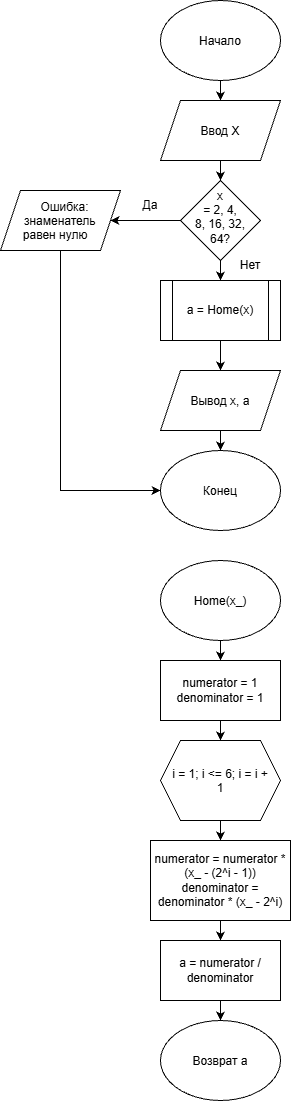

The diagram above was exported from draw.io. Its source (the exported page's mxGraphModel, read from the mxfile embedded in the PNG):
<mxGraphModel dx="1030" dy="535" grid="1" gridSize="10" guides="1" tooltips="1" connect="1" arrows="1" fold="1" page="1" pageScale="1" pageWidth="827" pageHeight="1169" math="0" shadow="0">
  <root>
    <mxCell id="0" />
    <mxCell id="1" parent="0" />
    <mxCell id="mWO3Bc2fG8LaN9AEy4Ek-8" edge="1" parent="1" source="mWO3Bc2fG8LaN9AEy4Ek-1" style="edgeStyle=orthogonalEdgeStyle;rounded=0;orthogonalLoop=1;jettySize=auto;html=1;exitX=0.5;exitY=1;exitDx=0;exitDy=0;entryX=0.5;entryY=0;entryDx=0;entryDy=0;defaultLabelBackgroundColor=page;" target="mWO3Bc2fG8LaN9AEy4Ek-2">
      <mxGeometry relative="1" as="geometry" />
    </mxCell>
    <mxCell id="mWO3Bc2fG8LaN9AEy4Ek-1" parent="1" style="ellipse;whiteSpace=wrap;html=1;shapeInside=1;" value="Начало" vertex="1">
      <mxGeometry height="80" width="120" x="260" y="40" as="geometry" />
    </mxCell>
    <mxCell id="mWO3Bc2fG8LaN9AEy4Ek-9" edge="1" parent="1" source="mWO3Bc2fG8LaN9AEy4Ek-2" style="edgeStyle=orthogonalEdgeStyle;rounded=0;orthogonalLoop=1;jettySize=auto;html=1;exitX=0.5;exitY=1;exitDx=0;exitDy=0;entryX=0.5;entryY=0;entryDx=0;entryDy=0;defaultLabelBackgroundColor=page;" target="mWO3Bc2fG8LaN9AEy4Ek-4">
      <mxGeometry relative="1" as="geometry" />
    </mxCell>
    <mxCell id="mWO3Bc2fG8LaN9AEy4Ek-2" parent="1" style="shape=parallelogram;perimeter=parallelogramPerimeter;whiteSpace=wrap;html=1;shapeInside=1;fixedSize=1;" value="Ввод Х" vertex="1">
      <mxGeometry height="60" width="120" x="260" y="140" as="geometry" />
    </mxCell>
    <mxCell id="mWO3Bc2fG8LaN9AEy4Ek-11" edge="1" parent="1" source="mWO3Bc2fG8LaN9AEy4Ek-3" style="edgeStyle=orthogonalEdgeStyle;rounded=0;orthogonalLoop=1;jettySize=auto;html=1;exitX=0.5;exitY=1;exitDx=0;exitDy=0;entryX=0.5;entryY=0;entryDx=0;entryDy=0;defaultLabelBackgroundColor=page;" target="mWO3Bc2fG8LaN9AEy4Ek-6">
      <mxGeometry relative="1" as="geometry" />
    </mxCell>
    <mxCell id="mWO3Bc2fG8LaN9AEy4Ek-3" parent="1" style="shape=process;whiteSpace=wrap;html=1;backgroundOutline=1;" value="a = Home(x)" vertex="1">
      <mxGeometry height="60" width="120" x="260" y="320" as="geometry" />
    </mxCell>
    <mxCell id="mWO3Bc2fG8LaN9AEy4Ek-10" edge="1" parent="1" source="mWO3Bc2fG8LaN9AEy4Ek-4" style="edgeStyle=orthogonalEdgeStyle;rounded=0;orthogonalLoop=1;jettySize=auto;html=1;exitX=0.5;exitY=1;exitDx=0;exitDy=0;entryX=0.5;entryY=0;entryDx=0;entryDy=0;defaultLabelBackgroundColor=page;" target="mWO3Bc2fG8LaN9AEy4Ek-3">
      <mxGeometry relative="1" as="geometry" />
    </mxCell>
    <mxCell id="mWO3Bc2fG8LaN9AEy4Ek-13" edge="1" parent="1" source="mWO3Bc2fG8LaN9AEy4Ek-4" style="edgeStyle=orthogonalEdgeStyle;rounded=0;orthogonalLoop=1;jettySize=auto;html=1;exitX=0;exitY=0.5;exitDx=0;exitDy=0;entryX=1;entryY=0.5;entryDx=0;entryDy=0;defaultLabelBackgroundColor=page;" target="mWO3Bc2fG8LaN9AEy4Ek-5">
      <mxGeometry relative="1" as="geometry" />
    </mxCell>
    <mxCell id="mWO3Bc2fG8LaN9AEy4Ek-4" parent="1" style="rhombus;whiteSpace=wrap;html=1;shapeInside=1;" value="х = 2, 4, 8, 16, 32, 64?" vertex="1">
      <mxGeometry height="80" width="80" x="280" y="220" as="geometry" />
    </mxCell>
    <mxCell id="mWO3Bc2fG8LaN9AEy4Ek-14" edge="1" parent="1" source="mWO3Bc2fG8LaN9AEy4Ek-5" style="edgeStyle=orthogonalEdgeStyle;rounded=0;orthogonalLoop=1;jettySize=auto;html=1;exitX=0.5;exitY=1;exitDx=0;exitDy=0;entryX=0;entryY=0.5;entryDx=0;entryDy=0;defaultLabelBackgroundColor=page;" target="mWO3Bc2fG8LaN9AEy4Ek-7">
      <mxGeometry relative="1" as="geometry" />
    </mxCell>
    <mxCell id="mWO3Bc2fG8LaN9AEy4Ek-5" parent="1" style="shape=parallelogram;perimeter=parallelogramPerimeter;whiteSpace=wrap;html=1;shapeInside=1;fixedSize=1;" value="Ошибка: знаменатель равен нулю" vertex="1">
      <mxGeometry height="60" width="120" x="100" y="230" as="geometry" />
    </mxCell>
    <mxCell id="mWO3Bc2fG8LaN9AEy4Ek-12" edge="1" parent="1" source="mWO3Bc2fG8LaN9AEy4Ek-6" style="edgeStyle=orthogonalEdgeStyle;rounded=0;orthogonalLoop=1;jettySize=auto;html=1;exitX=0.5;exitY=1;exitDx=0;exitDy=0;entryX=0.5;entryY=0;entryDx=0;entryDy=0;defaultLabelBackgroundColor=page;" target="mWO3Bc2fG8LaN9AEy4Ek-7">
      <mxGeometry relative="1" as="geometry" />
    </mxCell>
    <mxCell id="mWO3Bc2fG8LaN9AEy4Ek-6" parent="1" style="shape=parallelogram;perimeter=parallelogramPerimeter;whiteSpace=wrap;html=1;shapeInside=1;fixedSize=1;" value="Вывод х, а" vertex="1">
      <mxGeometry height="60" width="120" x="260" y="410" as="geometry" />
    </mxCell>
    <mxCell id="mWO3Bc2fG8LaN9AEy4Ek-7" parent="1" style="ellipse;whiteSpace=wrap;html=1;shapeInside=1;" value="Конец" vertex="1">
      <mxGeometry height="80" width="120" x="260" y="490" as="geometry" />
    </mxCell>
    <mxCell id="mWO3Bc2fG8LaN9AEy4Ek-15" parent="1" style="text;html=1;whiteSpace=wrap;strokeColor=none;fillColor=none;align=center;verticalAlign=middle;rounded=0;" value="Да" vertex="1">
      <mxGeometry height="30" width="60" x="220" y="230" as="geometry" />
    </mxCell>
    <mxCell id="mWO3Bc2fG8LaN9AEy4Ek-16" parent="1" style="text;html=1;whiteSpace=wrap;strokeColor=none;fillColor=none;align=center;verticalAlign=middle;rounded=0;" value="Нет" vertex="1">
      <mxGeometry height="30" width="60" x="320" y="290" as="geometry" />
    </mxCell>
    <mxCell id="mWO3Bc2fG8LaN9AEy4Ek-25" edge="1" parent="1" source="mWO3Bc2fG8LaN9AEy4Ek-17" style="edgeStyle=orthogonalEdgeStyle;rounded=0;orthogonalLoop=1;jettySize=auto;html=1;exitX=0.5;exitY=1;exitDx=0;exitDy=0;entryX=0.5;entryY=0;entryDx=0;entryDy=0;defaultLabelBackgroundColor=page;" target="mWO3Bc2fG8LaN9AEy4Ek-18">
      <mxGeometry relative="1" as="geometry" />
    </mxCell>
    <mxCell id="mWO3Bc2fG8LaN9AEy4Ek-17" parent="1" style="ellipse;whiteSpace=wrap;html=1;shapeInside=1;" value="Home(x_)" vertex="1">
      <mxGeometry height="80" width="120" x="260" y="600" as="geometry" />
    </mxCell>
    <mxCell id="mWO3Bc2fG8LaN9AEy4Ek-26" edge="1" parent="1" source="mWO3Bc2fG8LaN9AEy4Ek-18" style="edgeStyle=orthogonalEdgeStyle;rounded=0;orthogonalLoop=1;jettySize=auto;html=1;exitX=0.5;exitY=1;exitDx=0;exitDy=0;entryX=0.5;entryY=0;entryDx=0;entryDy=0;defaultLabelBackgroundColor=page;" target="mWO3Bc2fG8LaN9AEy4Ek-19">
      <mxGeometry relative="1" as="geometry" />
    </mxCell>
    <mxCell id="mWO3Bc2fG8LaN9AEy4Ek-18" parent="1" style="rounded=0;whiteSpace=wrap;html=1;" value="numerator = 1&lt;br&gt;denominator = 1" vertex="1">
      <mxGeometry height="60" width="120" x="260" y="700" as="geometry" />
    </mxCell>
    <mxCell id="mWO3Bc2fG8LaN9AEy4Ek-27" edge="1" parent="1" source="mWO3Bc2fG8LaN9AEy4Ek-19" style="edgeStyle=orthogonalEdgeStyle;rounded=0;orthogonalLoop=1;jettySize=auto;html=1;exitX=0.5;exitY=1;exitDx=0;exitDy=0;entryX=0.5;entryY=0;entryDx=0;entryDy=0;defaultLabelBackgroundColor=page;" target="mWO3Bc2fG8LaN9AEy4Ek-20">
      <mxGeometry relative="1" as="geometry" />
    </mxCell>
    <mxCell id="mWO3Bc2fG8LaN9AEy4Ek-19" parent="1" style="shape=hexagon;perimeter=hexagonPerimeter2;whiteSpace=wrap;html=1;shapeInside=1;fixedSize=1;" value="i = 1; i &amp;lt;= 6; i = i + 1" vertex="1">
      <mxGeometry height="80" width="120" x="260" y="780" as="geometry" />
    </mxCell>
    <mxCell id="mWO3Bc2fG8LaN9AEy4Ek-28" edge="1" parent="1" source="mWO3Bc2fG8LaN9AEy4Ek-20" style="edgeStyle=orthogonalEdgeStyle;rounded=0;orthogonalLoop=1;jettySize=auto;html=1;exitX=0.5;exitY=1;exitDx=0;exitDy=0;entryX=0.5;entryY=0;entryDx=0;entryDy=0;defaultLabelBackgroundColor=page;" target="mWO3Bc2fG8LaN9AEy4Ek-23">
      <mxGeometry relative="1" as="geometry" />
    </mxCell>
    <mxCell id="mWO3Bc2fG8LaN9AEy4Ek-20" parent="1" style="rounded=0;whiteSpace=wrap;html=1;" value="numerator = numerator * (x_ - (2^i - 1))&lt;br&gt;denominator = denominator * (x_ - 2^i)" vertex="1">
      <mxGeometry height="80" width="140" x="250" y="880" as="geometry" />
    </mxCell>
    <mxCell id="mWO3Bc2fG8LaN9AEy4Ek-29" edge="1" parent="1" source="mWO3Bc2fG8LaN9AEy4Ek-23" style="edgeStyle=orthogonalEdgeStyle;rounded=0;orthogonalLoop=1;jettySize=auto;html=1;exitX=0.5;exitY=1;exitDx=0;exitDy=0;entryX=0.5;entryY=0;entryDx=0;entryDy=0;defaultLabelBackgroundColor=page;" target="mWO3Bc2fG8LaN9AEy4Ek-24">
      <mxGeometry relative="1" as="geometry" />
    </mxCell>
    <mxCell id="mWO3Bc2fG8LaN9AEy4Ek-23" parent="1" style="rounded=0;whiteSpace=wrap;html=1;" value="a = numerator / denominator" vertex="1">
      <mxGeometry height="60" width="120" x="260" y="980" as="geometry" />
    </mxCell>
    <mxCell id="mWO3Bc2fG8LaN9AEy4Ek-24" parent="1" style="ellipse;whiteSpace=wrap;html=1;shapeInside=1;" value="Возврат а" vertex="1">
      <mxGeometry height="80" width="120" x="260" y="1060" as="geometry" />
    </mxCell>
  </root>
</mxGraphModel>